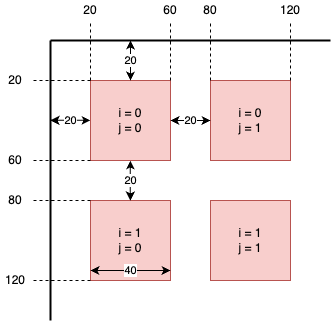

The diagram above was exported from draw.io. Its source (the exported page's mxGraphModel, read from the mxfile embedded in the PNG):
<mxGraphModel dx="547" dy="419" grid="1" gridSize="10" guides="1" tooltips="1" connect="1" arrows="1" fold="1" page="1" pageScale="1" pageWidth="850" pageHeight="1100" math="0" shadow="0">
  <root>
    <mxCell id="0" />
    <mxCell id="1" parent="0" />
    <mxCell id="SbfFKS1Gd534MxakKa4_-2" value="" style="endArrow=none;html=1;rounded=0;strokeWidth=2;" edge="1" parent="1">
      <mxGeometry width="50" height="50" relative="1" as="geometry">
        <mxPoint x="80" y="40" as="sourcePoint" />
        <mxPoint x="360" y="40" as="targetPoint" />
      </mxGeometry>
    </mxCell>
    <mxCell id="SbfFKS1Gd534MxakKa4_-3" value="" style="endArrow=none;html=1;rounded=0;strokeWidth=2;" edge="1" parent="1">
      <mxGeometry width="50" height="50" relative="1" as="geometry">
        <mxPoint x="80" y="40" as="sourcePoint" />
        <mxPoint x="80" y="320" as="targetPoint" />
      </mxGeometry>
    </mxCell>
    <mxCell id="SbfFKS1Gd534MxakKa4_-5" value="" style="whiteSpace=wrap;html=1;aspect=fixed;fillColor=#f8cecc;strokeColor=#b85450;" vertex="1" parent="1">
      <mxGeometry x="120" y="80" width="80" height="80" as="geometry" />
    </mxCell>
    <mxCell id="SbfFKS1Gd534MxakKa4_-6" value="" style="whiteSpace=wrap;html=1;aspect=fixed;fillColor=#f8cecc;strokeColor=#b85450;fontStyle=1" vertex="1" parent="1">
      <mxGeometry x="240" y="80" width="80" height="80" as="geometry" />
    </mxCell>
    <mxCell id="SbfFKS1Gd534MxakKa4_-9" value="" style="whiteSpace=wrap;html=1;aspect=fixed;fillColor=#f8cecc;strokeColor=#b85450;" vertex="1" parent="1">
      <mxGeometry x="120" y="200" width="80" height="80" as="geometry" />
    </mxCell>
    <mxCell id="SbfFKS1Gd534MxakKa4_-10" value="" style="whiteSpace=wrap;html=1;aspect=fixed;fillColor=#f8cecc;strokeColor=#b85450;fontStyle=1" vertex="1" parent="1">
      <mxGeometry x="240" y="200" width="80" height="80" as="geometry" />
    </mxCell>
    <mxCell id="SbfFKS1Gd534MxakKa4_-13" value="20" style="endArrow=classic;startArrow=classic;html=1;rounded=0;exitX=1;exitY=0.5;exitDx=0;exitDy=0;entryX=0;entryY=0.5;entryDx=0;entryDy=0;" edge="1" parent="1" source="SbfFKS1Gd534MxakKa4_-5" target="SbfFKS1Gd534MxakKa4_-6">
      <mxGeometry width="50" height="50" relative="1" as="geometry">
        <mxPoint x="400" y="360" as="sourcePoint" />
        <mxPoint x="450" y="310" as="targetPoint" />
      </mxGeometry>
    </mxCell>
    <mxCell id="SbfFKS1Gd534MxakKa4_-14" value="20" style="endArrow=classic;startArrow=classic;html=1;rounded=0;exitX=1;exitY=0.5;exitDx=0;exitDy=0;entryX=0;entryY=0.5;entryDx=0;entryDy=0;" edge="1" parent="1">
      <mxGeometry width="50" height="50" relative="1" as="geometry">
        <mxPoint x="80" y="119.85" as="sourcePoint" />
        <mxPoint x="120" y="119.85" as="targetPoint" />
      </mxGeometry>
    </mxCell>
    <mxCell id="SbfFKS1Gd534MxakKa4_-15" value="20" style="endArrow=classic;startArrow=classic;html=1;rounded=0;exitX=0.5;exitY=0;exitDx=0;exitDy=0;" edge="1" parent="1" source="SbfFKS1Gd534MxakKa4_-5">
      <mxGeometry width="50" height="50" relative="1" as="geometry">
        <mxPoint x="220" y="140" as="sourcePoint" />
        <mxPoint x="160" y="40" as="targetPoint" />
      </mxGeometry>
    </mxCell>
    <mxCell id="SbfFKS1Gd534MxakKa4_-16" value="20" style="endArrow=classic;startArrow=classic;html=1;rounded=0;exitX=0.5;exitY=0;exitDx=0;exitDy=0;" edge="1" parent="1">
      <mxGeometry width="50" height="50" relative="1" as="geometry">
        <mxPoint x="159.85" y="200" as="sourcePoint" />
        <mxPoint x="159.85" y="160" as="targetPoint" />
      </mxGeometry>
    </mxCell>
    <mxCell id="SbfFKS1Gd534MxakKa4_-17" value="" style="endArrow=none;dashed=1;html=1;rounded=0;exitX=0;exitY=0;exitDx=0;exitDy=0;" edge="1" parent="1" source="SbfFKS1Gd534MxakKa4_-5">
      <mxGeometry width="50" height="50" relative="1" as="geometry">
        <mxPoint x="170" y="190" as="sourcePoint" />
        <mxPoint x="120" y="20" as="targetPoint" />
      </mxGeometry>
    </mxCell>
    <mxCell id="SbfFKS1Gd534MxakKa4_-18" value="" style="endArrow=none;dashed=1;html=1;rounded=0;exitX=0;exitY=0;exitDx=0;exitDy=0;" edge="1" parent="1" source="SbfFKS1Gd534MxakKa4_-5">
      <mxGeometry width="50" height="50" relative="1" as="geometry">
        <mxPoint x="130" y="90" as="sourcePoint" />
        <mxPoint x="60" y="80" as="targetPoint" />
      </mxGeometry>
    </mxCell>
    <mxCell id="SbfFKS1Gd534MxakKa4_-19" value="20" style="text;html=1;align=center;verticalAlign=middle;whiteSpace=wrap;rounded=0;" vertex="1" parent="1">
      <mxGeometry x="110" width="20" height="20" as="geometry" />
    </mxCell>
    <mxCell id="SbfFKS1Gd534MxakKa4_-20" value="20" style="text;html=1;align=center;verticalAlign=middle;whiteSpace=wrap;rounded=0;" vertex="1" parent="1">
      <mxGeometry x="30" y="70" width="30" height="20" as="geometry" />
    </mxCell>
    <mxCell id="SbfFKS1Gd534MxakKa4_-21" value="40" style="endArrow=classic;startArrow=classic;html=1;rounded=0;exitX=0;exitY=0.5;exitDx=0;exitDy=0;entryX=1;entryY=0.5;entryDx=0;entryDy=0;elbow=horizontal;" edge="1" parent="1">
      <mxGeometry width="50" height="50" relative="1" as="geometry">
        <mxPoint x="120.00000000000011" y="270" as="sourcePoint" />
        <mxPoint x="200.0000000000001" y="270" as="targetPoint" />
      </mxGeometry>
    </mxCell>
    <mxCell id="SbfFKS1Gd534MxakKa4_-22" value="" style="endArrow=none;dashed=1;html=1;rounded=0;exitX=1;exitY=0;exitDx=0;exitDy=0;" edge="1" parent="1" source="SbfFKS1Gd534MxakKa4_-5">
      <mxGeometry width="50" height="50" relative="1" as="geometry">
        <mxPoint x="130" y="90" as="sourcePoint" />
        <mxPoint x="200" y="20" as="targetPoint" />
      </mxGeometry>
    </mxCell>
    <mxCell id="SbfFKS1Gd534MxakKa4_-23" value="" style="endArrow=none;dashed=1;html=1;rounded=0;exitX=0;exitY=0;exitDx=0;exitDy=0;" edge="1" parent="1" source="SbfFKS1Gd534MxakKa4_-6">
      <mxGeometry width="50" height="50" relative="1" as="geometry">
        <mxPoint x="140" y="100" as="sourcePoint" />
        <mxPoint x="240" y="20" as="targetPoint" />
      </mxGeometry>
    </mxCell>
    <mxCell id="SbfFKS1Gd534MxakKa4_-24" value="" style="endArrow=none;dashed=1;html=1;rounded=0;exitX=0;exitY=1;exitDx=0;exitDy=0;" edge="1" parent="1" source="SbfFKS1Gd534MxakKa4_-5">
      <mxGeometry width="50" height="50" relative="1" as="geometry">
        <mxPoint x="130" y="90" as="sourcePoint" />
        <mxPoint x="60" y="160" as="targetPoint" />
      </mxGeometry>
    </mxCell>
    <mxCell id="SbfFKS1Gd534MxakKa4_-25" value="" style="endArrow=none;dashed=1;html=1;rounded=0;exitX=0;exitY=0;exitDx=0;exitDy=0;" edge="1" parent="1" source="SbfFKS1Gd534MxakKa4_-9">
      <mxGeometry width="50" height="50" relative="1" as="geometry">
        <mxPoint x="140" y="100" as="sourcePoint" />
        <mxPoint x="60" y="200" as="targetPoint" />
      </mxGeometry>
    </mxCell>
    <mxCell id="SbfFKS1Gd534MxakKa4_-26" value="" style="endArrow=none;dashed=1;html=1;rounded=0;exitX=0;exitY=1;exitDx=0;exitDy=0;" edge="1" parent="1" source="SbfFKS1Gd534MxakKa4_-9">
      <mxGeometry width="50" height="50" relative="1" as="geometry">
        <mxPoint x="130" y="210" as="sourcePoint" />
        <mxPoint x="60" y="280" as="targetPoint" />
      </mxGeometry>
    </mxCell>
    <mxCell id="SbfFKS1Gd534MxakKa4_-27" value="" style="endArrow=none;dashed=1;html=1;rounded=0;exitX=1;exitY=0;exitDx=0;exitDy=0;" edge="1" parent="1" source="SbfFKS1Gd534MxakKa4_-6">
      <mxGeometry width="50" height="50" relative="1" as="geometry">
        <mxPoint x="250" y="90" as="sourcePoint" />
        <mxPoint x="320" y="20" as="targetPoint" />
      </mxGeometry>
    </mxCell>
    <mxCell id="SbfFKS1Gd534MxakKa4_-28" value="60" style="text;html=1;align=center;verticalAlign=middle;whiteSpace=wrap;rounded=0;" vertex="1" parent="1">
      <mxGeometry x="190" width="20" height="20" as="geometry" />
    </mxCell>
    <mxCell id="SbfFKS1Gd534MxakKa4_-29" value="80" style="text;html=1;align=center;verticalAlign=middle;whiteSpace=wrap;rounded=0;" vertex="1" parent="1">
      <mxGeometry x="230" width="20" height="20" as="geometry" />
    </mxCell>
    <mxCell id="SbfFKS1Gd534MxakKa4_-30" value="120" style="text;html=1;align=center;verticalAlign=middle;whiteSpace=wrap;rounded=0;" vertex="1" parent="1">
      <mxGeometry x="305" width="30" height="20" as="geometry" />
    </mxCell>
    <mxCell id="SbfFKS1Gd534MxakKa4_-31" value="60" style="text;html=1;align=center;verticalAlign=middle;whiteSpace=wrap;rounded=0;" vertex="1" parent="1">
      <mxGeometry x="35" y="150" width="20" height="20" as="geometry" />
    </mxCell>
    <mxCell id="SbfFKS1Gd534MxakKa4_-32" value="80" style="text;html=1;align=center;verticalAlign=middle;whiteSpace=wrap;rounded=0;" vertex="1" parent="1">
      <mxGeometry x="35" y="190" width="20" height="20" as="geometry" />
    </mxCell>
    <mxCell id="SbfFKS1Gd534MxakKa4_-33" value="120" style="text;html=1;align=center;verticalAlign=middle;whiteSpace=wrap;rounded=0;" vertex="1" parent="1">
      <mxGeometry x="30" y="270" width="30" height="20" as="geometry" />
    </mxCell>
    <mxCell id="SbfFKS1Gd534MxakKa4_-34" value="i = 0&lt;div&gt;j = 0&lt;/div&gt;" style="text;html=1;align=center;verticalAlign=middle;whiteSpace=wrap;rounded=0;" vertex="1" parent="1">
      <mxGeometry x="135" y="105" width="50" height="30" as="geometry" />
    </mxCell>
    <mxCell id="SbfFKS1Gd534MxakKa4_-35" value="i = 0&lt;div&gt;j = 1&lt;/div&gt;" style="text;html=1;align=center;verticalAlign=middle;whiteSpace=wrap;rounded=0;" vertex="1" parent="1">
      <mxGeometry x="255" y="105" width="50" height="30" as="geometry" />
    </mxCell>
    <mxCell id="SbfFKS1Gd534MxakKa4_-36" value="i = 1&lt;div&gt;j = 0&lt;/div&gt;" style="text;html=1;align=center;verticalAlign=middle;whiteSpace=wrap;rounded=0;" vertex="1" parent="1">
      <mxGeometry x="135" y="225" width="50" height="30" as="geometry" />
    </mxCell>
    <mxCell id="SbfFKS1Gd534MxakKa4_-37" value="i = 1&lt;div&gt;j = 1&lt;/div&gt;" style="text;html=1;align=center;verticalAlign=middle;whiteSpace=wrap;rounded=0;" vertex="1" parent="1">
      <mxGeometry x="255" y="225" width="50" height="30" as="geometry" />
    </mxCell>
  </root>
</mxGraphModel>